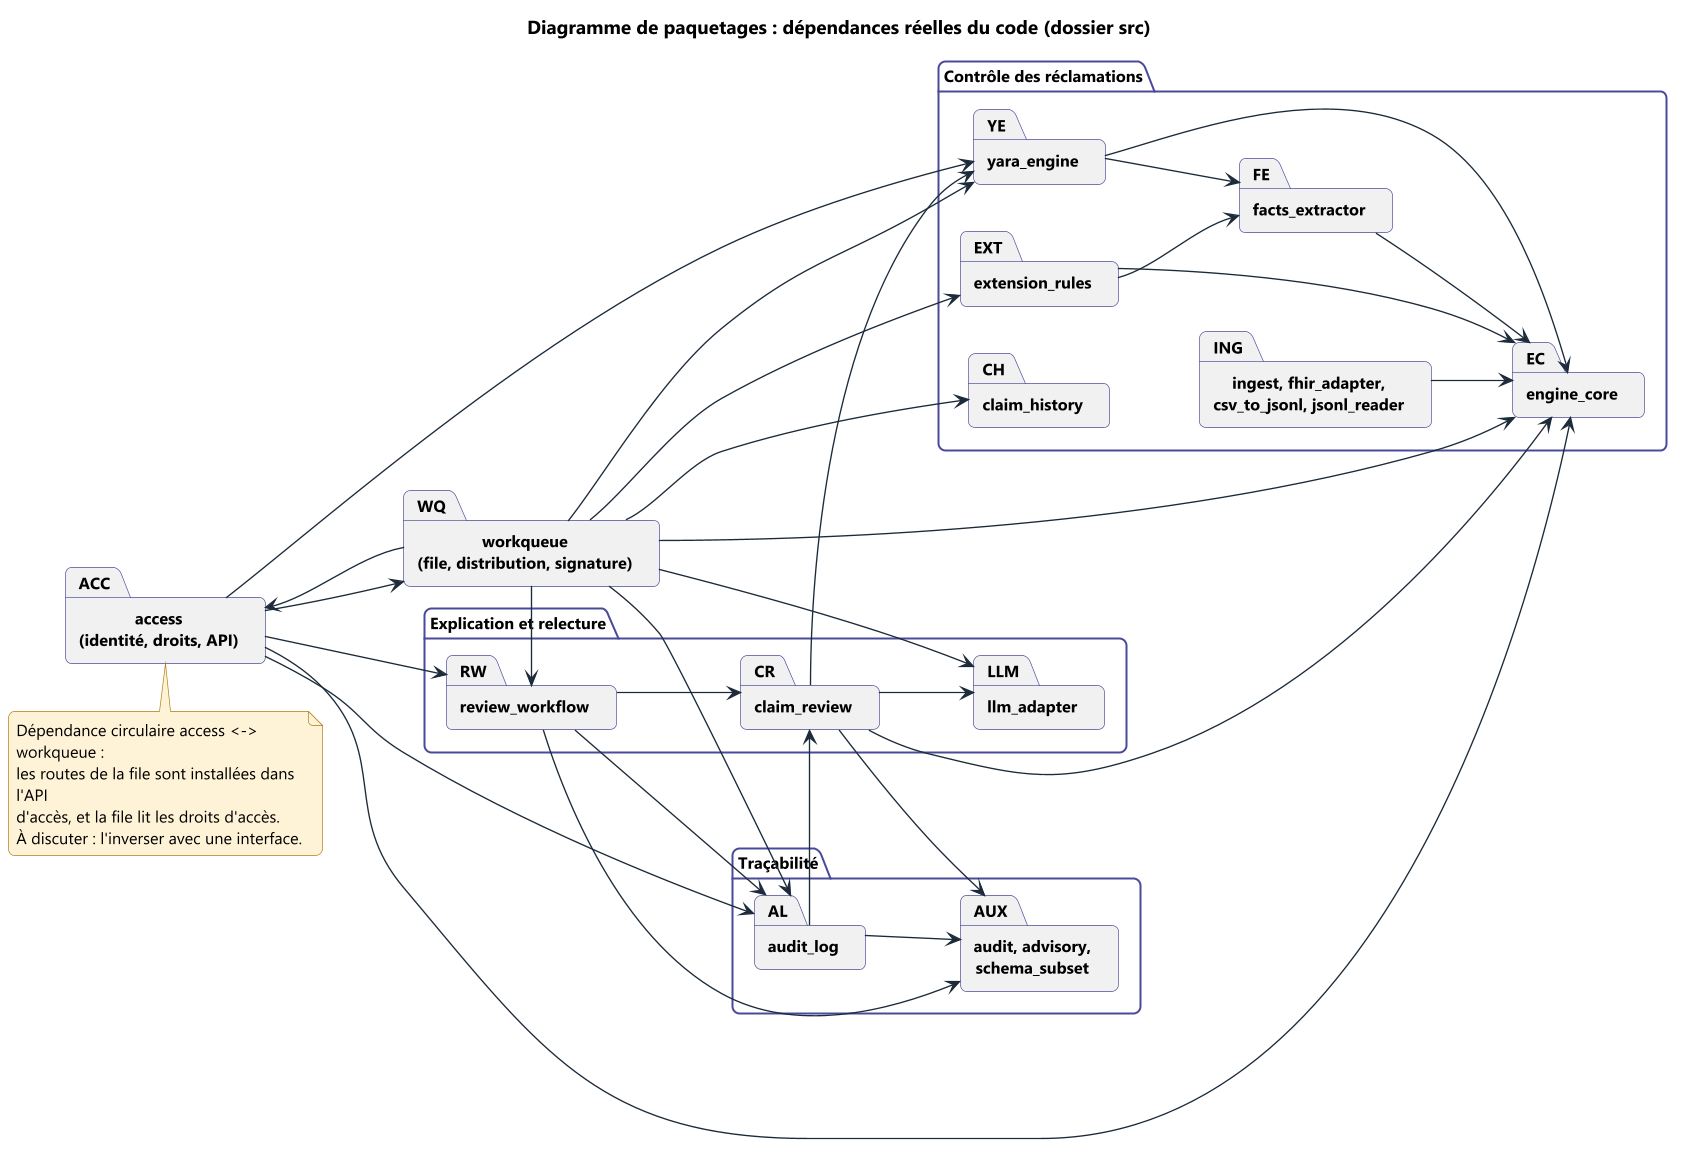

The diagram above was rendered by PlantUML. Its source (embedded in the PNG):
@startuml 11_paquetages
!include style.iuml
title Diagramme de paquetages : dépendances réelles du code (dossier src)
left to right direction

package "access\n(identité, droits, API)" as ACC
package "workqueue\n(file, distribution, signature)" as WQ

package "Contrôle des réclamations" as CTRL {
  package "engine_core" as EC
  package "yara_engine" as YE
  package "facts_extractor" as FE
  package "extension_rules" as EXT
  package "claim_history" as CH
  package "ingest, fhir_adapter,\ncsv_to_jsonl, jsonl_reader" as ING
}

package "Explication et relecture" as REV {
  package "llm_adapter" as LLM
  package "claim_review" as CR
  package "review_workflow" as RW
}

package "Traçabilité" as TR {
  package "audit_log" as AL
  package "audit, advisory,\nschema_subset" as AUX
}

YE --> EC
YE --> FE
FE --> EC
EXT --> EC
EXT --> FE
ING --> EC

CR --> YE
CR --> EC
CR --> LLM
CR --> AUX
RW --> CR
RW --> AL
RW --> AUX
AL --> CR
AL --> AUX

WQ --> YE
WQ --> EC
WQ --> EXT
WQ --> CH
WQ --> LLM
WQ --> RW
WQ --> AL
WQ --> ACC
ACC --> WQ
ACC --> EC
ACC --> YE
ACC --> RW
ACC --> AL

note bottom of ACC
  Dépendance circulaire access <-> workqueue :
  les routes de la file sont installées dans l'API
  d'accès, et la file lit les droits d'accès.
  À discuter : l'inverser avec une interface.
end note
@enduml